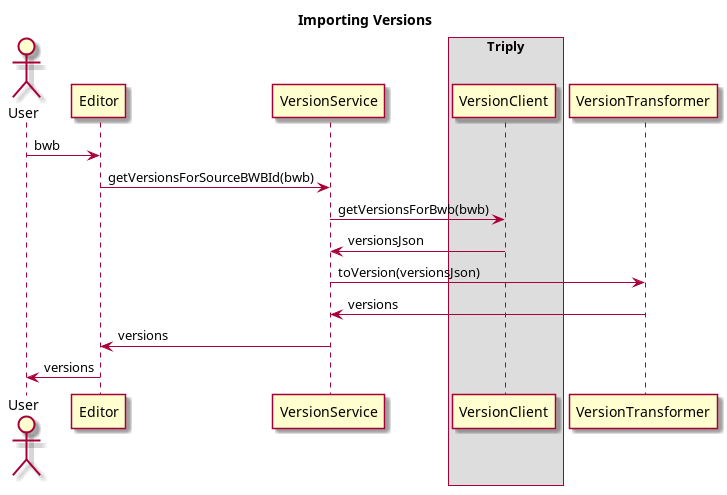

The diagram above was rendered by PlantUML. Its source (embedded in the PNG):
@startuml
title Importing Versions

actor User as user
participant Editor as editor
participant "VersionService" as versionService
box "Triply"
participant VersionClient as versionClient
end box
participant VersionTransformer as versionTransformer

user -> editor : bwb
editor -> versionService : getVersionsForSourceBWBId(bwb)
versionService -> versionClient : getVersionsForBwb(bwb)
versionClient -> versionService : versionsJson
versionService -> versionTransformer : toVersion(versionsJson)
versionTransformer -> versionService : versions
versionService -> editor : versions
editor -> user : versions
@enduml